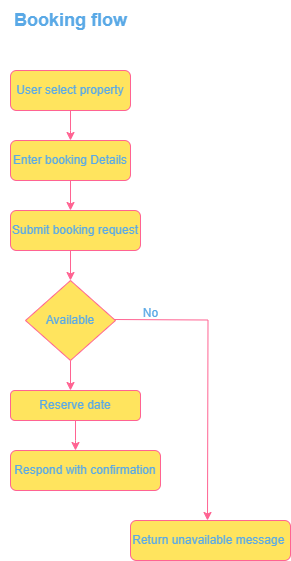

The diagram above was exported from draw.io. Its source (the exported page's mxGraphModel, read from the mxfile embedded in the PNG):
<mxGraphModel dx="600" dy="346" grid="1" gridSize="10" guides="1" tooltips="1" connect="1" arrows="1" fold="1" page="1" pageScale="1" pageWidth="827" pageHeight="1169" background="#ffffff" math="0" shadow="0">
  <root>
    <mxCell id="WIyWlLk6GJQsqaUBKTNV-0" />
    <mxCell id="WIyWlLk6GJQsqaUBKTNV-1" parent="WIyWlLk6GJQsqaUBKTNV-0" />
    <mxCell id="hsIzGxsDX_opwdd6eylD-0" style="edgeStyle=orthogonalEdgeStyle;rounded=0;orthogonalLoop=1;jettySize=auto;html=1;labelBackgroundColor=none;strokeColor=#FF6392;fontColor=default;" edge="1" parent="WIyWlLk6GJQsqaUBKTNV-1" source="WIyWlLk6GJQsqaUBKTNV-3">
      <mxGeometry relative="1" as="geometry">
        <mxPoint x="220" y="150" as="targetPoint" />
      </mxGeometry>
    </mxCell>
    <mxCell id="WIyWlLk6GJQsqaUBKTNV-3" value="User select property" style="rounded=1;whiteSpace=wrap;html=1;fontSize=12;glass=0;strokeWidth=1;shadow=0;labelBackgroundColor=none;fillColor=#FFE45E;strokeColor=#FF6392;fontColor=#5AA9E6;" parent="WIyWlLk6GJQsqaUBKTNV-1" vertex="1">
      <mxGeometry x="160" y="80" width="120" height="40" as="geometry" />
    </mxCell>
    <mxCell id="hsIzGxsDX_opwdd6eylD-2" style="edgeStyle=orthogonalEdgeStyle;rounded=0;orthogonalLoop=1;jettySize=auto;html=1;exitX=0.5;exitY=1;exitDx=0;exitDy=0;labelBackgroundColor=none;strokeColor=#FF6392;fontColor=default;" edge="1" parent="WIyWlLk6GJQsqaUBKTNV-1" source="hsIzGxsDX_opwdd6eylD-1">
      <mxGeometry relative="1" as="geometry">
        <mxPoint x="220" y="220" as="targetPoint" />
      </mxGeometry>
    </mxCell>
    <mxCell id="hsIzGxsDX_opwdd6eylD-1" value="Enter booking Details" style="rounded=1;whiteSpace=wrap;html=1;fontSize=12;glass=0;strokeWidth=1;shadow=0;labelBackgroundColor=none;fillColor=#FFE45E;strokeColor=#FF6392;fontColor=#5AA9E6;" vertex="1" parent="WIyWlLk6GJQsqaUBKTNV-1">
      <mxGeometry x="160" y="150" width="120" height="40" as="geometry" />
    </mxCell>
    <mxCell id="hsIzGxsDX_opwdd6eylD-6" style="edgeStyle=orthogonalEdgeStyle;rounded=0;orthogonalLoop=1;jettySize=auto;html=1;exitX=0.5;exitY=1;exitDx=0;exitDy=0;labelBackgroundColor=none;strokeColor=#FF6392;fontColor=default;" edge="1" parent="WIyWlLk6GJQsqaUBKTNV-1" source="hsIzGxsDX_opwdd6eylD-3">
      <mxGeometry relative="1" as="geometry">
        <mxPoint x="220" y="290" as="targetPoint" />
      </mxGeometry>
    </mxCell>
    <mxCell id="hsIzGxsDX_opwdd6eylD-3" value="Submit booking request" style="rounded=1;whiteSpace=wrap;html=1;fontSize=12;glass=0;strokeWidth=1;shadow=0;labelBackgroundColor=none;fillColor=#FFE45E;strokeColor=#FF6392;fontColor=#5AA9E6;" vertex="1" parent="WIyWlLk6GJQsqaUBKTNV-1">
      <mxGeometry x="160" y="220" width="130" height="40" as="geometry" />
    </mxCell>
    <mxCell id="hsIzGxsDX_opwdd6eylD-4" value="&lt;b&gt;&lt;font style=&quot;font-size: 18px;&quot;&gt;Booking flow&lt;/font&gt;&lt;/b&gt;" style="text;html=1;align=center;verticalAlign=middle;resizable=0;points=[];autosize=1;strokeColor=none;fillColor=none;labelBackgroundColor=none;fontColor=#5AA9E6;" vertex="1" parent="WIyWlLk6GJQsqaUBKTNV-1">
      <mxGeometry x="150" y="10" width="140" height="40" as="geometry" />
    </mxCell>
    <mxCell id="hsIzGxsDX_opwdd6eylD-8" style="edgeStyle=orthogonalEdgeStyle;rounded=0;orthogonalLoop=1;jettySize=auto;html=1;exitX=0.5;exitY=1;exitDx=0;exitDy=0;labelBackgroundColor=none;strokeColor=#FF6392;fontColor=default;" edge="1" parent="WIyWlLk6GJQsqaUBKTNV-1" source="hsIzGxsDX_opwdd6eylD-5">
      <mxGeometry relative="1" as="geometry">
        <mxPoint x="220" y="400" as="targetPoint" />
      </mxGeometry>
    </mxCell>
    <mxCell id="hsIzGxsDX_opwdd6eylD-13" style="edgeStyle=orthogonalEdgeStyle;rounded=0;orthogonalLoop=1;jettySize=auto;html=1;labelBackgroundColor=none;strokeColor=#FF6392;fontColor=default;" edge="1" parent="WIyWlLk6GJQsqaUBKTNV-1">
      <mxGeometry relative="1" as="geometry">
        <mxPoint x="357" y="530" as="targetPoint" />
        <mxPoint x="262" y="329" as="sourcePoint" />
      </mxGeometry>
    </mxCell>
    <mxCell id="hsIzGxsDX_opwdd6eylD-5" value="Available" style="rhombus;whiteSpace=wrap;html=1;labelBackgroundColor=none;fillColor=#FFE45E;strokeColor=#FF6392;fontColor=#5AA9E6;" vertex="1" parent="WIyWlLk6GJQsqaUBKTNV-1">
      <mxGeometry x="175" y="290" width="90" height="80" as="geometry" />
    </mxCell>
    <mxCell id="hsIzGxsDX_opwdd6eylD-11" style="edgeStyle=orthogonalEdgeStyle;rounded=0;orthogonalLoop=1;jettySize=auto;html=1;labelBackgroundColor=none;strokeColor=#FF6392;fontColor=default;" edge="1" parent="WIyWlLk6GJQsqaUBKTNV-1" source="hsIzGxsDX_opwdd6eylD-9">
      <mxGeometry relative="1" as="geometry">
        <mxPoint x="225" y="460" as="targetPoint" />
      </mxGeometry>
    </mxCell>
    <mxCell id="hsIzGxsDX_opwdd6eylD-9" value="Reserve date" style="rounded=1;whiteSpace=wrap;html=1;fontSize=12;glass=0;strokeWidth=1;shadow=0;labelBackgroundColor=none;fillColor=#FFE45E;strokeColor=#FF6392;fontColor=#5AA9E6;" vertex="1" parent="WIyWlLk6GJQsqaUBKTNV-1">
      <mxGeometry x="160" y="400" width="130" height="30" as="geometry" />
    </mxCell>
    <mxCell id="hsIzGxsDX_opwdd6eylD-12" value="Respond with confirmation" style="rounded=1;whiteSpace=wrap;html=1;fontSize=12;glass=0;strokeWidth=1;shadow=0;labelBackgroundColor=none;fillColor=#FFE45E;strokeColor=#FF6392;fontColor=#5AA9E6;" vertex="1" parent="WIyWlLk6GJQsqaUBKTNV-1">
      <mxGeometry x="160" y="460" width="150" height="40" as="geometry" />
    </mxCell>
    <mxCell id="hsIzGxsDX_opwdd6eylD-14" value="No" style="text;html=1;align=center;verticalAlign=middle;resizable=0;points=[];autosize=1;strokeColor=none;fillColor=none;labelBackgroundColor=none;fontColor=#5AA9E6;" vertex="1" parent="WIyWlLk6GJQsqaUBKTNV-1">
      <mxGeometry x="280" y="308" width="40" height="30" as="geometry" />
    </mxCell>
    <mxCell id="hsIzGxsDX_opwdd6eylD-15" value="Return unavailable message&amp;nbsp;" style="rounded=1;whiteSpace=wrap;html=1;fontSize=12;glass=0;strokeWidth=1;shadow=0;labelBackgroundColor=none;fillColor=#FFE45E;strokeColor=#FF6392;fontColor=#5AA9E6;" vertex="1" parent="WIyWlLk6GJQsqaUBKTNV-1">
      <mxGeometry x="280" y="530" width="160" height="40" as="geometry" />
    </mxCell>
  </root>
</mxGraphModel>